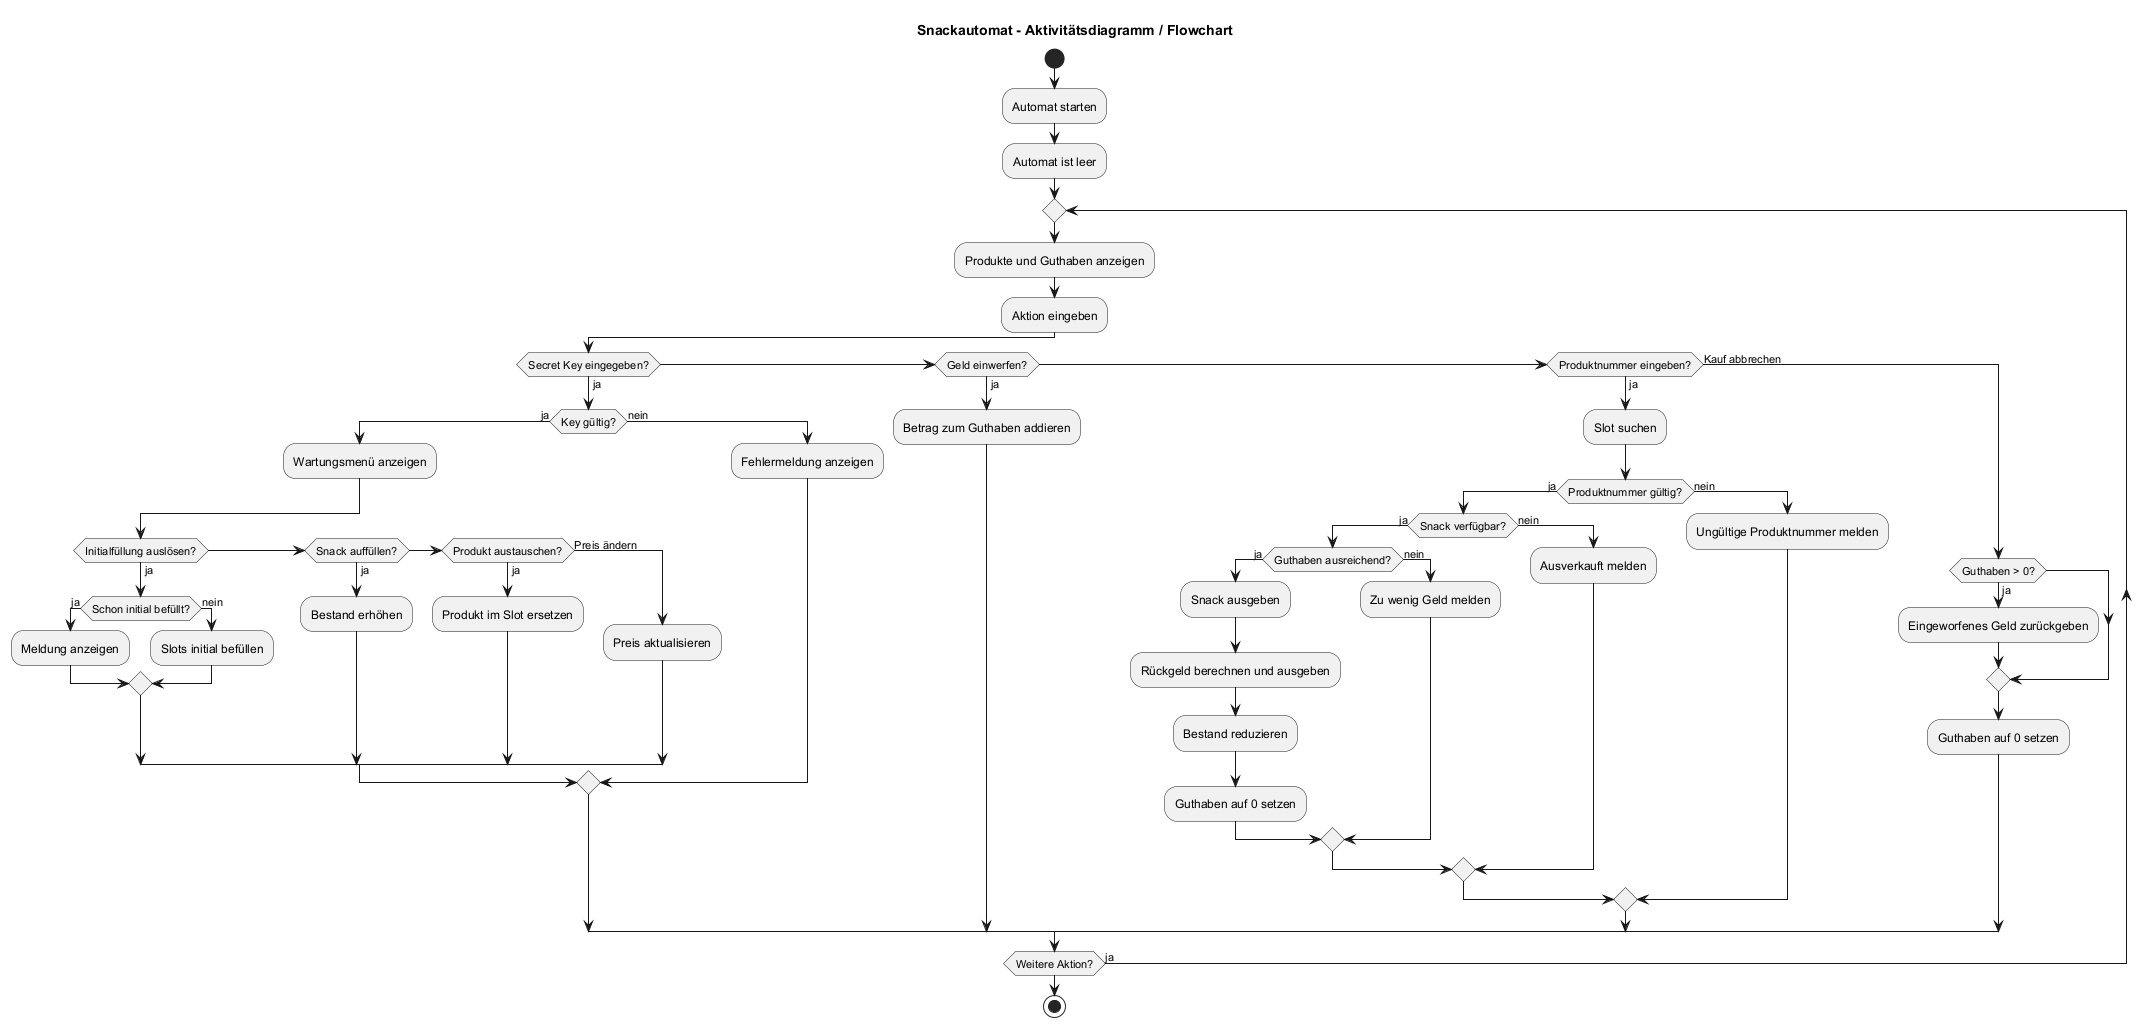

The diagram above was rendered by PlantUML. Its source (embedded in the PNG):
@startuml Snackautomat_Aktivitaetsdiagramm
title Snackautomat - Aktivitätsdiagramm / Flowchart

start
:Automat starten;
:Automat ist leer;

repeat
  :Produkte und Guthaben anzeigen;
  :Aktion eingeben;

  if (Secret Key eingegeben?) then (ja)
    if (Key gültig?) then (ja)
      :Wartungsmenü anzeigen;

      if (Initialfüllung auslösen?) then (ja)
        if (Schon initial befüllt?) then (ja)
          :Meldung anzeigen;
        else (nein)
          :Slots initial befüllen;
        endif
      elseif (Snack auffüllen?) then (ja)
        :Bestand erhöhen;
      elseif (Produkt austauschen?) then (ja)
        :Produkt im Slot ersetzen;
      else (Preis ändern)
        :Preis aktualisieren;
      endif
    else (nein)
      :Fehlermeldung anzeigen;
    endif

  elseif (Geld einwerfen?) then (ja)
    :Betrag zum Guthaben addieren;

  elseif (Produktnummer eingeben?) then (ja)
    :Slot suchen;

    if (Produktnummer gültig?) then (ja)
      if (Snack verfügbar?) then (ja)
        if (Guthaben ausreichend?) then (ja)
          :Snack ausgeben;
          :Rückgeld berechnen und ausgeben;
          :Bestand reduzieren;
          :Guthaben auf 0 setzen;
        else (nein)
          :Zu wenig Geld melden;
        endif
      else (nein)
        :Ausverkauft melden;
      endif
    else (nein)
      :Ungültige Produktnummer melden;
    endif

  else (Kauf abbrechen)
    if (Guthaben > 0?) then (ja)
      :Eingeworfenes Geld zurückgeben;
    endif
    :Guthaben auf 0 setzen;
  endif

repeat while (Weitere Aktion?) is (ja)

stop
@enduml